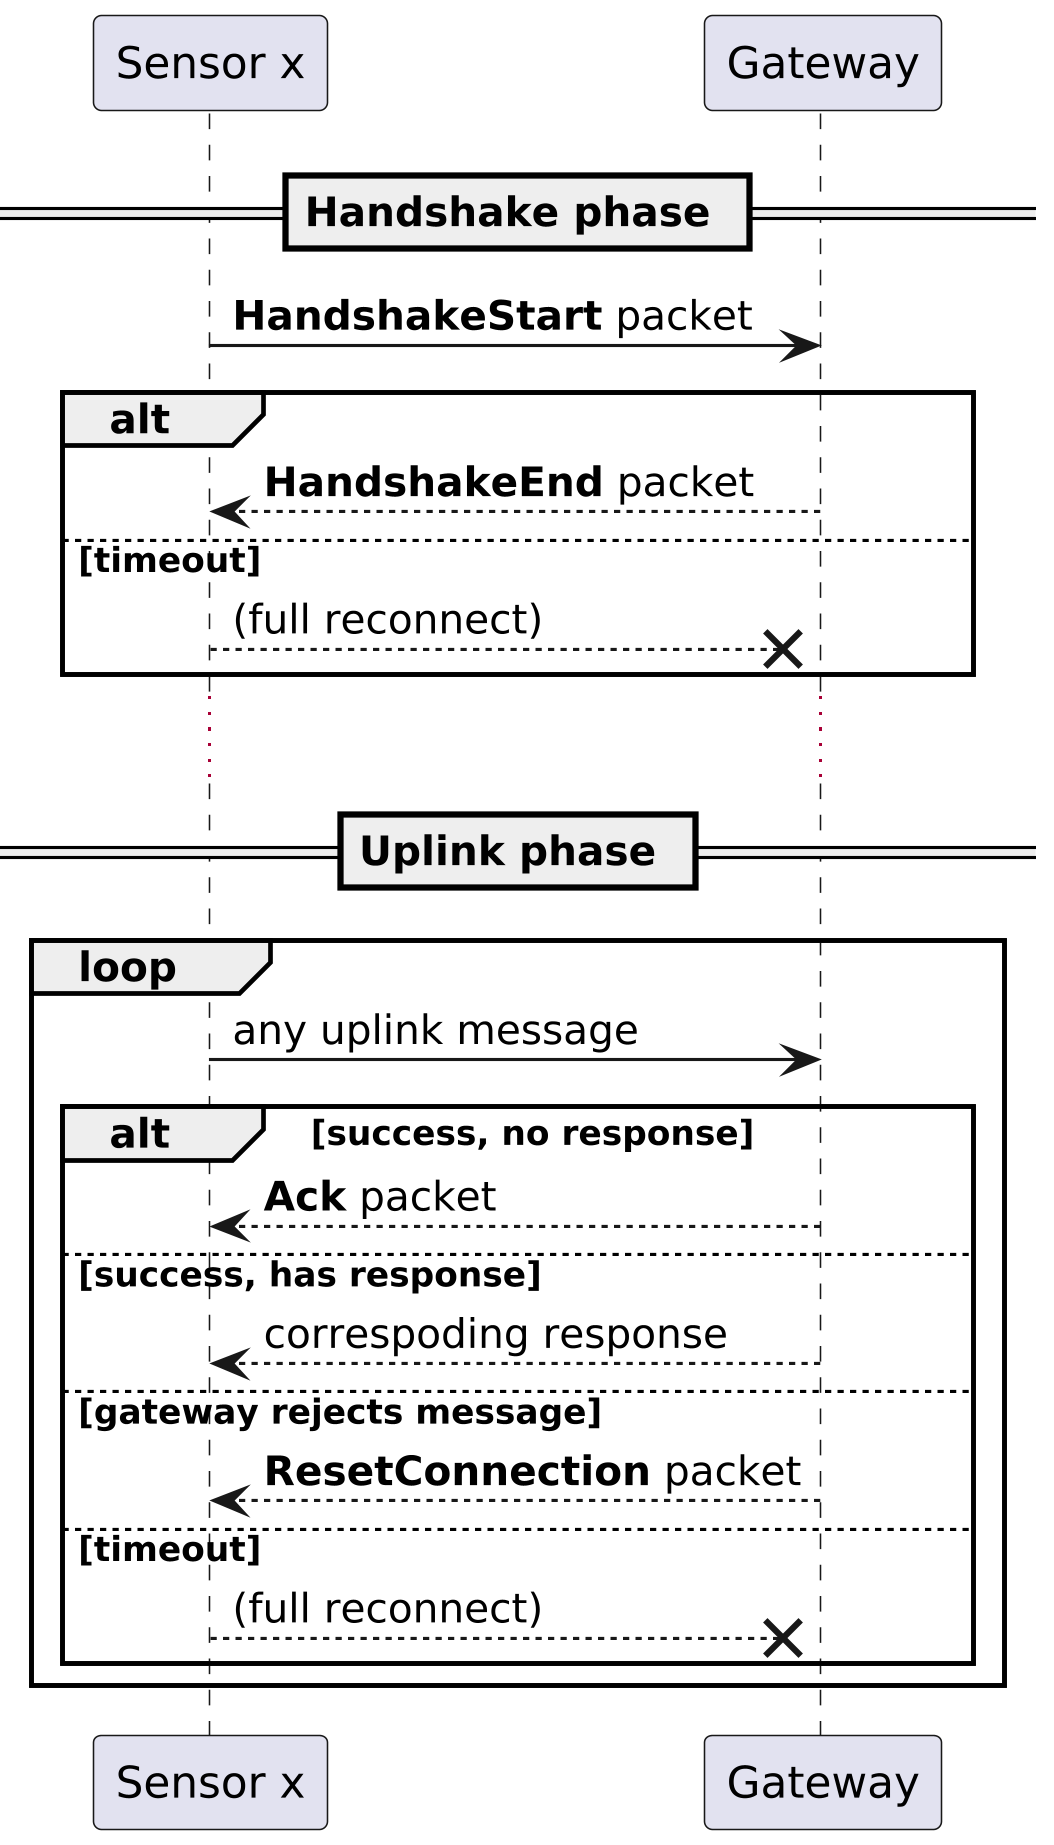

The diagram above was rendered by PlantUML. Its source (embedded in the PNG):
@startuml
' Applicaton-Layer Protocol: uplink-first mode


skinparam dpi 300

== Handshake phase ==
"Sensor x" ->  Gateway : <b>HandshakeStart</b> packet
alt
  "Sensor x" <-- Gateway : <b>HandshakeEnd</b> packet
else timeout
  "Sensor x" --x Gateway : (full reconnect)
end

...

== Uplink phase ==
loop
  "Sensor x" ->  Gateway : any uplink message
  alt success, no response
    "Sensor x" <-- Gateway : <b>Ack</b> packet
  else success, has response
    "Sensor x" <-- Gateway : correspoding response
  else gateway rejects message
    "Sensor x" <-- Gateway : <b>ResetConnection</b> packet
  else timeout
    "Sensor x" --x Gateway : (full reconnect)
  end
end
@enduml